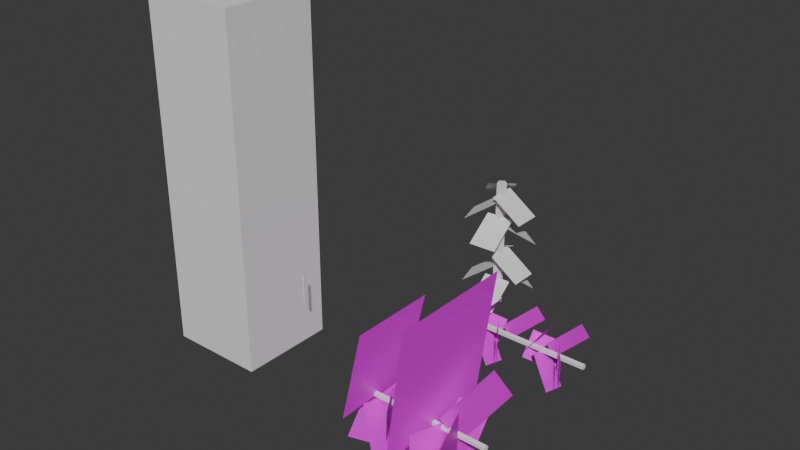 # Source: VineSplineMesh_UVs_3.blend  (saved by Blender 4.2.66; exported with 4.5.12 LTS)
import bpy
from mathutils import Matrix  # noqa: F401  (used for matrix-valued properties, if any)

bpy.ops.wm.read_factory_settings(use_empty=True)
scene = bpy.context.scene
scene.name = 'Scene'

# ---- collections
col_collection = bpy.data.collections.new('Collection'); scene.collection.children.link(col_collection)

# ---- images (referenced by path relative to the original .blend; pixels are not part of the script)
import os
ASSET_DIR = os.environ.get("B2B_ASSET_DIR", "")  # directory of the original .blend (textures are referenced by path, not embedded)
HERE = os.path.dirname(os.path.abspath(__file__))  # packed textures are extracted next to this script under _unpacked/

def load_image(name, relpath, width, height, colorspace="sRGB"):
    """Load a texture the original file referenced (path relative to the .blend, or extracted next to this script)."""
    p = next((c for c in (os.path.join(HERE, relpath), os.path.join(ASSET_DIR, relpath)) if relpath and os.path.exists(c)), "")
    if p:
        img = bpy.data.images.load(p, check_existing=True)
        img.name = name
    else:  # same state as the original file: an image datablock whose file is absent (Cycles renders it pink)
        img = bpy.data.images.new(name, width, height)
        img.source = "FILE"
        img.filepath = "//" + (relpath or name)
    img.colorspace_settings.name = colorspace
    return img
img_vinetexture_png = load_image('VineTexture.png', 'VineTexture.png', 1024, 1024, 'sRGB')

# ---- materials (node trees are filled in below, after node groups)
mat_material = bpy.data.materials.new('Material')
mat_material_001 = bpy.data.materials.new('Material.001')

# ---- material node trees
mat_material.use_nodes = True; mat_material.node_tree.nodes.clear()
_N = mat_material.node_tree.nodes; _L = mat_material.node_tree.links
n0 = _N.new('ShaderNodeBsdfPrincipled'); n0.name = 'Principled BSDF'; n0.location = (48, 271)
n1 = _N.new('ShaderNodeOutputMaterial'); n1.name = 'Material Output'; n1.location = (338, 271)
n2 = _N.new('ShaderNodeTexImage'); n2.name = 'Image Texture'; n2.location = (-395, 303)
n2.image = img_vinetexture_png
_L.new(n0.outputs[0], n1.inputs[0])
_L.new(n2.outputs[0], n0.inputs[0])
_L.new(n2.outputs[1], n0.inputs[4])
n1.is_active_output = True
mat_material_001.use_nodes = True; mat_material_001.node_tree.nodes.clear()
_N = mat_material_001.node_tree.nodes; _L = mat_material_001.node_tree.links
n0 = _N.new('ShaderNodeBsdfPrincipled'); n0.name = 'Principled BSDF'; n0.location = (10, 300)
n1 = _N.new('ShaderNodeOutputMaterial'); n1.name = 'Material Output'; n1.location = (300, 300)
_L.new(n0.outputs[0], n1.inputs[0])
n1.is_active_output = True

# ---- world
world_world = bpy.data.worlds.new('World'); scene.world = world_world
world_world.use_nodes = True; world_world.node_tree.nodes.clear()
_N = world_world.node_tree.nodes; _L = world_world.node_tree.links
n0 = _N.new('ShaderNodeOutputWorld'); n0.name = 'World Output'; n0.location = (300, 300)
n1 = _N.new('ShaderNodeBackground'); n1.name = 'Background'; n1.location = (10, 300)
n1.inputs[0].default_value = (0.05088, 0.05088, 0.05088, 1.0)
_L.new(n1.outputs[0], n0.inputs[0])
n0.is_active_output = True
world_world.color = (0.05088, 0.05088, 0.05088)
world_world.sun_shadow_jitter_overblur = 0.0

# ---- meshes
me_cylinder_001 = bpy.data.meshes.new('Cylinder.001')
me_cylinder_001.from_pydata([(0.0, 0.005, -0.225), (0.0, 0.005, 0.225), (0.00433, -0.0025, -0.225), (0.00433, -0.0025, 0.225), (-0.00433, -0.0025, -0.225), (-0.00433, -0.0025, 0.225)], [], [(0, 1, 3, 2), (2, 3, 5, 4), (3, 1, 5), (4, 5, 1, 0), (0, 2, 4)])
_uv = me_cylinder_001.uv_layers.new(name='UVMap')
_uv.uv.foreach_set('vector', [1.0, 0.5, 1.0, 1.0, 0.6667, 1.0, 0.6667, 0.5, 0.6667, 0.5, 0.6667, 1.0, 0.3333, 1.0, 0.3333, 0.5, 0.4578, 0.13, 0.25, 0.49, 0.04215, 0.13, 0.3333, 0.5, 0.3333, 1.0, -5.96e-08, 1.0, -5.96e-08, 0.5, 0.75, 0.49, 0.9578, 0.13, 0.5422, 0.13])
me_cylinder_001.update()
me_plane_010 = bpy.data.meshes.new('Plane.010')
me_plane_010.from_pydata([(0.0111, -0.01077, -0.4932), (0.02885, 0.02207, -0.6073), (-0.01139, 0.01084, -0.4932), (0.006369, 0.04368, -0.6073), (0.0002331, 0.002098, -0.6969), (0.0002331, 0.002098, 0.003105), (0.001656, 0.0006483, -0.6969), (0.001656, 0.0006483, 0.003104), (0.001113, -0.001697, -0.6969), (0.001113, -0.001697, 0.003104), (-0.0006464, -0.001697, -0.6969), (-0.0006464, -0.001697, 0.003105), (-0.00119, 0.0006483, -0.6969), (-0.00119, 0.0006483, 0.003105), (-0.001588, -0.03015, -0.05284), (0.04795, -0.03015, -0.1669), (-0.001588, 0.03015, -0.05284), (0.04795, 0.03015, -0.1669), (0.01904, 0.01963, -0.004232), (-0.01292, 0.07503, -0.1183), (-0.01889, -0.01927, -0.004232), (-0.05085, 0.03612, -0.1183), (-0.003688, 0.01285, -0.08613), (-0.02752, 0.003898, -0.2002), (0.002441, -0.01616, -0.08613), (-0.02139, -0.02511, -0.2002), (-0.006783, -0.001222, -0.164), (-0.006034, -0.02481, -0.2781), (0.009367, -0.0003106, -0.164), (0.01012, -0.0239, -0.2781), (0.01413, -0.01466, -0.23), (0.0366, 0.02688, -0.344), (-0.01431, 0.01268, -0.23), (0.008152, 0.05423, -0.344), (0.01239, 0.01074, -0.3625), (-0.00857, 0.04708, -0.4765), (-0.01249, -0.01477, -0.3625), (-0.03345, 0.02156, -0.4765), (-0.003032, 0.02598, -0.4518), (-0.04994, 0.00836, -0.5658), (0.00903, -0.03112, -0.4518), (-0.03788, -0.04873, -0.5658), (-0.003227, -0.04444, -0.3988), (0.06845, -0.04444, -0.4968), (-0.003227, 0.04281, -0.3988), (0.06845, 0.04281, -0.4968), (-0.01359, -0.002621, -0.5499), (-0.01235, -0.04163, -0.6639), (0.01312, -0.001114, -0.5499), (0.01435, -0.04012, -0.6639)], [], [(0, 1, 3, 2), (4, 5, 7, 6), (6, 7, 9, 8), (8, 9, 11, 10), (7, 5, 13, 11, 9), (10, 11, 13, 12), (12, 13, 5, 4), (4, 6, 8, 10, 12), (14, 15, 17, 16), (18, 19, 21, 20), (22, 23, 25, 24), (26, 27, 29, 28), (30, 31, 33, 32), (34, 35, 37, 36), (38, 39, 41, 40), (42, 43, 45, 44), (46, 47, 49, 48)])
me_plane_010.polygons.foreach_set('material_index', [0, 0, 1, 1, 1, 1, 1, 1, 0, 0, 0, 0, 0, 0, 0, 0, 0])
_uv = me_plane_010.uv_layers.new(name='UVMap')
_uv.uv.foreach_set('vector', [1.0, -5.96e-08, 1.0, 1.0, 0.0, 1.0, -5.96e-08, 0.0, 0.3314, 0.1597, 0.3314, 0.8923, 0.2984, 0.8923, 0.2984, 0.1597, 0.2984, 0.1597, 0.2984, 0.8923, 0.2654, 0.8923, 0.2654, 0.1597, 0.2654, 0.1597, 0.2654, 0.8923, 0.2324, 0.8923, 0.2324, 0.1597, 0.1692, 0.9084, 0.1143, 0.9483, 0.05938, 0.9084, 0.08036, 0.8439, 0.1482, 0.8439, 0.2324, 0.1597, 0.2324, 0.8923, 0.1993, 0.8923, 0.1993, 0.1597, 0.1993, 0.1597, 0.1993, 0.8923, 0.1663, 0.8923, 0.1663, 0.1597, 0.2346, 0.9483, 0.2895, 0.9084, 0.2686, 0.8439, 0.2007, 0.8439, 0.1797, 0.9084, 1.0, -5.96e-08, 1.0, 1.0, 0.0, 1.0, -5.96e-08, 0.0, 1.0, -5.96e-08, 1.0, 1.0, 0.0, 1.0, -5.96e-08, 0.0, 0.999, -0.001037, 1.001, 0.999, 0.001039, 1.001, -0.001037, 0.001039, 1.0, -5.96e-08, 1.0, 1.0, 0.0, 1.0, -5.96e-08, 2.98e-08, 1.0, -5.96e-08, 1.0, 1.0, 0.0, 1.0, -5.96e-08, 2.98e-08, 1.0, -5.96e-08, 1.0, 1.0, 0.0, 1.0, -5.96e-08, 0.0, 1.0, -5.96e-08, 1.0, 1.0, 0.0, 1.0, -5.96e-08, 0.0, 1.0, -5.96e-08, 1.0, 1.0, 0.0, 1.0, -5.96e-08, 0.0, 1.0, -5.96e-08, 1.0, 1.0, 0.0, 1.0, -5.96e-08, 0.0])
me_plane_010.materials.append(mat_material)
me_plane_010.materials.append(mat_material_001)
me_plane_010.update()
me_plane_011 = bpy.data.meshes.new('Plane.011')
me_plane_011.from_pydata([(-0.01, -0.01, 0.0), (0.01, -0.01, 0.0), (-0.01, 0.01, 0.0), (0.01, 0.01, 0.0)], [], [(0, 1, 3, 2)])
_uv = me_plane_011.uv_layers.new(name='UVMap')
_uv.uv.foreach_set('vector', [0.0, 0.0, 1.0, 0.0, 1.0, 1.0, 0.0, 1.0])
me_plane_011.update()
me_plane_012 = bpy.data.meshes.new('Plane.012')
me_plane_012.from_pydata([(-0.01, -0.01, 0.0), (0.01, -0.01, 0.0), (-0.01, 0.01, 0.0), (0.01, 0.01, 0.0)], [], [(0, 1, 3, 2)])
_uv = me_plane_012.uv_layers.new(name='UVMap')
_uv.uv.foreach_set('vector', [0.0, 0.0, 1.0, 0.0, 1.0, 1.0, 0.0, 1.0])
me_plane_012.update()
me_plane_013 = bpy.data.meshes.new('Plane.013')
me_plane_013.from_pydata([(-0.01, -0.01, 0.0), (0.01, -0.01, 0.0), (-0.01, 0.01, 0.0), (0.01, 0.01, 0.0)], [], [(0, 1, 3, 2)])
_uv = me_plane_013.uv_layers.new(name='UVMap')
_uv.uv.foreach_set('vector', [0.0, 0.0, 1.0, 0.0, 1.0, 1.0, 0.0, 1.0])
me_plane_013.update()
me_plane_014 = bpy.data.meshes.new('Plane.014')
me_plane_014.from_pydata([(-0.01, -0.01, 0.0), (0.01, -0.01, 0.0), (-0.01, 0.01, 0.0), (0.01, 0.01, 0.0)], [], [(0, 1, 3, 2)])
_uv = me_plane_014.uv_layers.new(name='UVMap')
_uv.uv.foreach_set('vector', [0.0, 0.0, 1.0, 0.0, 1.0, 1.0, 0.0, 1.0])
me_plane_014.update()
me_plane_015 = bpy.data.meshes.new('Plane.015')
me_plane_015.from_pydata([(-0.01, -0.01, 0.0), (0.01, -0.01, 0.0), (-0.01, 0.01, 0.0), (0.01, 0.01, 0.0)], [], [(0, 1, 3, 2)])
_uv = me_plane_015.uv_layers.new(name='UVMap')
_uv.uv.foreach_set('vector', [0.0, 0.0, 1.0, 0.0, 1.0, 1.0, 0.0, 1.0])
me_plane_015.update()
me_plane_016 = bpy.data.meshes.new('Plane.016')
me_plane_016.from_pydata([(-0.01, -0.01, 0.0), (0.01, -0.01, 0.0), (-0.01, 0.01, 0.0), (0.01, 0.01, 0.0)], [], [(0, 1, 3, 2)])
_uv = me_plane_016.uv_layers.new(name='UVMap')
_uv.uv.foreach_set('vector', [0.0, 0.0, 1.0, 0.0, 1.0, 1.0, 0.0, 1.0])
me_plane_016.update()
me_plane_017 = bpy.data.meshes.new('Plane.017')
me_plane_017.from_pydata([(-0.01, -0.01, 0.0), (0.01, -0.01, 0.0), (-0.01, 0.01, 0.0), (0.01, 0.01, 0.0)], [], [(0, 1, 3, 2)])
_uv = me_plane_017.uv_layers.new(name='UVMap')
_uv.uv.foreach_set('vector', [0.0, 0.0, 1.0, 0.0, 1.0, 1.0, 0.0, 1.0])
me_plane_017.update()
me_plane_018 = bpy.data.meshes.new('Plane.018')
me_plane_018.from_pydata([(-0.01, -0.01, 0.0), (0.01, -0.01, 0.0), (-0.01, 0.01, 0.0), (0.01, 0.01, 0.0)], [], [(0, 1, 3, 2)])
_uv = me_plane_018.uv_layers.new(name='UVMap')
_uv.uv.foreach_set('vector', [0.0, 0.0, 1.0, 0.0, 1.0, 1.0, 0.0, 1.0])
me_plane_018.update()
me_plane_019 = bpy.data.meshes.new('Plane.019')
me_plane_019.from_pydata([(-0.01, -0.01, 0.0), (0.01, -0.01, 0.0), (-0.01, 0.01, 0.0), (0.01, 0.01, 0.0)], [], [(0, 1, 3, 2)])
_uv = me_plane_019.uv_layers.new(name='UVMap')
_uv.uv.foreach_set('vector', [0.0, 0.0, 1.0, 0.0, 1.0, 1.0, 0.0, 1.0])
me_plane_019.update()
me_plane_020 = bpy.data.meshes.new('Plane.020')
me_plane_020.from_pydata([(-0.01, -0.01, 0.0), (0.01, -0.01, 0.0), (-0.01, 0.01, 0.0), (0.01, 0.01, 0.0)], [], [(0, 1, 3, 2)])
_uv = me_plane_020.uv_layers.new(name='UVMap')
_uv.uv.foreach_set('vector', [0.0, 0.0, 1.0, 0.0, 1.0, 1.0, 0.0, 1.0])
me_plane_020.update()
me_plane_001 = bpy.data.meshes.new('Plane.001')
me_plane_001.from_pydata([(0.006768, -0.003963, -0.4932), (0.01638, 0.01381, -0.6073), (-0.0054, 0.007733, -0.4932), (0.004209, 0.0255, -0.6073), (0.0002331, 0.002098, -0.6969), (0.0002331, 0.002098, 0.003105), (0.001656, 0.0006483, -0.6969), (0.001656, 0.0006483, 0.003104), (0.001113, -0.001697, -0.6969), (0.001113, -0.001697, 0.003104), (-0.0006464, -0.001697, -0.6969), (-0.0006464, -0.001697, 0.003105), (-0.00119, 0.0006483, -0.6969), (-0.00119, 0.0006483, 0.003105), (0.0002072, -0.01, -0.05284), (0.01664, -0.01, -0.1669), (0.0002072, 0.01, -0.05284), (0.01664, 0.01, -0.1669), (0.00575, 0.007019, -0.004232), (-0.004268, 0.02438, -0.1183), (-0.006139, -0.005175, -0.004232), (-0.01616, 0.01219, -0.1183), (-0.002399, 0.008902, -0.08613), (-0.01821, 0.002962, -0.2002), (0.001668, -0.01035, -0.08613), (-0.01415, -0.01629, -0.2002), (-0.006959, -0.001281, -0.1854), (-0.006265, -0.02317, -0.2995), (0.008027, -0.0004353, -0.1854), (0.008722, -0.02232, -0.2995), (0.006768, -0.003963, -0.23), (0.01638, 0.01381, -0.344), (-0.0054, 0.007733, -0.23), (0.004209, 0.0255, -0.344), (0.00575, 0.007019, -0.3625), (-0.004268, 0.02438, -0.4765), (-0.006139, -0.005175, -0.3625), (-0.01616, 0.01219, -0.4765), (-0.002399, 0.008902, -0.4518), (-0.01821, 0.002962, -0.5658), (0.001668, -0.01035, -0.4518), (-0.01415, -0.01629, -0.5658), (0.0002072, -0.01, -0.3908), (0.01664, -0.01, -0.5048), (0.0002072, 0.01, -0.3908), (0.01664, 0.01, -0.5048), (-0.006959, -0.001281, -0.5499), (-0.006265, -0.02317, -0.6639), (0.008027, -0.0004353, -0.5499), (0.008722, -0.02232, -0.6639)], [], [(0, 1, 3, 2), (4, 5, 7, 6), (6, 7, 9, 8), (8, 9, 11, 10), (7, 5, 13, 11, 9), (10, 11, 13, 12), (12, 13, 5, 4), (4, 6, 8, 10, 12), (14, 15, 17, 16), (18, 19, 21, 20), (22, 23, 25, 24), (26, 27, 29, 28), (30, 31, 33, 32), (34, 35, 37, 36), (38, 39, 41, 40), (42, 43, 45, 44), (46, 47, 49, 48)])
me_plane_001.polygons.foreach_set('material_index', [0, 0, 1, 1, 1, 1, 1, 1, 0, 0, 0, 0, 0, 0, 0, 0, 0])
_uv = me_plane_001.uv_layers.new(name='UVMap')
_uv.uv.foreach_set('vector', [1.0, -5.96e-08, 1.0, 1.0, 0.0, 1.0, -5.96e-08, 0.0, 0.3314, 0.1597, 0.3314, 0.8923, 0.2984, 0.8923, 0.2984, 0.1597, 0.2984, 0.1597, 0.2984, 0.8923, 0.2654, 0.8923, 0.2654, 0.1597, 0.2654, 0.1597, 0.2654, 0.8923, 0.2324, 0.8923, 0.2324, 0.1597, 0.1692, 0.9084, 0.1143, 0.9483, 0.05938, 0.9084, 0.08036, 0.8439, 0.1482, 0.8439, 0.2324, 0.1597, 0.2324, 0.8923, 0.1993, 0.8923, 0.1993, 0.1597, 0.1993, 0.1597, 0.1993, 0.8923, 0.1663, 0.8923, 0.1663, 0.1597, 0.2346, 0.9483, 0.2895, 0.9084, 0.2686, 0.8439, 0.2007, 0.8439, 0.1797, 0.9084, 1.0, -5.96e-08, 1.0, 1.0, 0.0, 1.0, -5.96e-08, 0.0, 1.0, -5.96e-08, 1.0, 1.0, 0.0, 1.0, -5.96e-08, 0.0, 0.999, -0.001037, 1.001, 0.999, 0.001039, 1.001, -0.001037, 0.001039, 1.0, -5.96e-08, 1.0, 1.0, 0.0, 1.0, -5.96e-08, 2.98e-08, 1.0, -5.96e-08, 1.0, 1.0, 0.0, 1.0, -5.96e-08, 2.98e-08, 1.0, -5.96e-08, 1.0, 1.0, 0.0, 1.0, -5.96e-08, 0.0, 1.0, -5.96e-08, 1.0, 1.0, 0.0, 1.0, -5.96e-08, 0.0, 1.0, -5.96e-08, 1.0, 1.0, 0.0, 1.0, -5.96e-08, 0.0, 1.0, -5.96e-08, 1.0, 1.0, 0.0, 1.0, -5.96e-08, 0.0])
me_plane_001.materials.append(mat_material)
me_plane_001.materials.append(mat_material_001)
me_plane_001.update()
me_cube_001 = bpy.data.meshes.new('Cube.001')
me_cube_001.from_pydata([(-1.0, -1.0, -1.0), (-1.0, -1.0, 1.0), (-1.0, 1.0, -1.0), (-1.0, 1.0, 1.0), (1.0, -1.0, -1.0), (1.0, -1.0, 1.0), (1.0, 1.0, -1.0), (1.0, 1.0, 1.0)], [], [(0, 1, 3, 2), (2, 3, 7, 6), (6, 7, 5, 4), (4, 5, 1, 0), (2, 6, 4, 0), (7, 3, 1, 5)])
_uv = me_cube_001.uv_layers.new(name='UVMap')
_uv.uv.foreach_set('vector', [0.375, 0.0, 0.625, 0.0, 0.625, 0.25, 0.375, 0.25, 0.375, 0.25, 0.625, 0.25, 0.625, 0.5, 0.375, 0.5, 0.375, 0.5, 0.625, 0.5, 0.625, 0.75, 0.375, 0.75, 0.375, 0.75, 0.625, 0.75, 0.625, 1.0, 0.375, 1.0, 0.125, 0.5, 0.375, 0.5, 0.375, 0.75, 0.125, 0.75, 0.625, 0.5, 0.875, 0.5, 0.875, 0.75, 0.625, 0.75])
me_cube_001.update()
me_cylinder_005 = bpy.data.meshes.new('Cylinder.005')
me_cylinder_005.from_pydata([(-1.417e-08, 1.0, 0.0), (-1.417e-08, 1.0, 2.0), (0.9511, 0.309, 0.0), (0.9511, 0.309, 2.0), (0.5878, -0.809, 0.0), (0.5878, -0.809, 2.0), (-0.5878, -0.809, 0.0), (-0.5878, -0.809, 2.0), (-0.9511, 0.309, 0.0), (-0.9511, 0.309, 2.0)], [], [(0, 1, 3, 2), (2, 3, 5, 4), (4, 5, 7, 6), (3, 1, 9, 7, 5), (6, 7, 9, 8), (8, 9, 1, 0), (0, 2, 4, 6, 8)])
_uv = me_cylinder_005.uv_layers.new(name='UVMap')
_uv.uv.foreach_set('vector', [1.0, 0.5, 1.0, 1.0, 0.8, 1.0, 0.8, 0.5, 0.8, 0.5, 0.8, 1.0, 0.6, 1.0, 0.6, 0.5, 0.6, 0.5, 0.6, 1.0, 0.4, 1.0, 0.4, 0.5, 0.4783, 0.3242, 0.25, 0.49, 0.02175, 0.3242, 0.1089, 0.05584, 0.3911, 0.05584, 0.4, 0.5, 0.4, 1.0, 0.2, 1.0, 0.2, 0.5, 0.2, 0.5, 0.2, 1.0, 2.98e-08, 1.0, 2.98e-08, 0.5, 0.75, 0.49, 0.9783, 0.3242, 0.8911, 0.05584, 0.6089, 0.05584, 0.5217, 0.3242])
me_cylinder_005.update()

# ---- objects
ob_cylinder_001 = bpy.data.objects.new('Cylinder.001', me_cylinder_001)
ob_plane_009 = bpy.data.objects.new('Plane.009', me_plane_010)
ob_plane_010 = bpy.data.objects.new('Plane.010', me_plane_011)
ob_plane_011 = bpy.data.objects.new('Plane.011', me_plane_012)
ob_plane_012 = bpy.data.objects.new('Plane.012', me_plane_013)
ob_plane_013 = bpy.data.objects.new('Plane.013', me_plane_014)
ob_plane_014 = bpy.data.objects.new('Plane.014', me_plane_015)
ob_plane_015 = bpy.data.objects.new('Plane.015', me_plane_016)
ob_plane_016 = bpy.data.objects.new('Plane.016', me_plane_017)
ob_plane_017 = bpy.data.objects.new('Plane.017', me_plane_018)
ob_plane_018 = bpy.data.objects.new('Plane.018', me_plane_019)
ob_plane_019 = bpy.data.objects.new('Plane.019', me_plane_020)
ob_plane_001 = bpy.data.objects.new('Plane.001', me_plane_001)
ob_cube = bpy.data.objects.new('Cube', me_cube_001)
ob_cylinder_002 = bpy.data.objects.new('Cylinder.002', me_cylinder_005)

# ---- transforms, parenting, visibility, modifiers, constraints
ob_cylinder_001.location = (-0.389, 0.0, 0.397)
ob_cylinder_001.scale = (1.0, 1.0, 0.3333)
ob_plane_009.location = (-4.441e-16, 0.0, 7.451e-09)
ob_plane_009.rotation_euler = (0.0, -1.571, 0.0)
ob_plane_009.scale = (10.0, 7.5, 1.0)
ob_plane_010.location = (0.08189, 1.058, 0.587)
ob_plane_010.rotation_euler = (0.0, 0.6067, 0.0)
ob_plane_010.scale = (10.0, 7.5, 1.0)
ob_plane_011.location = (-0.05437, 1.13, 0.6356)
ob_plane_011.rotation_euler = (0.0, 0.6067, -4.057)
ob_plane_011.scale = (10.0, 7.5, 1.0)
ob_plane_012.location = (-0.08507, 1.03, 0.5537)
ob_plane_012.rotation_euler = (0.0, 0.6067, -2.867)
ob_plane_012.scale = (10.0, 7.5, 1.0)
ob_plane_013.location = (0.006483, 0.969, 0.4545)
ob_plane_013.rotation_euler = (0.0, 0.6067, -1.529)
ob_plane_013.scale = (10.0, 7.5, 1.0)
ob_plane_014.location = (0.05255, 1.138, 0.4099)
ob_plane_014.rotation_euler = (0.0, 0.6067, 0.9462)
ob_plane_014.scale = (10.0, 7.5, 1.0)
ob_plane_015.location = (-0.05437, 1.13, 0.2774)
ob_plane_015.rotation_euler = (0.0, 0.6067, -4.057)
ob_plane_015.scale = (10.0, 7.5, 1.0)
ob_plane_016.location = (-0.08507, 1.03, 0.1881)
ob_plane_016.rotation_euler = (0.0, 0.6067, -2.867)
ob_plane_016.scale = (10.0, 7.5, 1.0)
ob_plane_017.location = (0.08189, 1.058, 0.2491)
ob_plane_017.rotation_euler = (0.0, 0.6067, 0.0)
ob_plane_017.scale = (10.0, 7.5, 1.0)
ob_plane_018.location = (0.006483, 0.969, 0.08999)
ob_plane_018.rotation_euler = (0.0, 0.6067, -1.529)
ob_plane_018.scale = (10.0, 7.5, 1.0)
ob_plane_019.location = (0.05255, 1.138, 0.1466)
ob_plane_019.rotation_euler = (0.0, 0.6067, 0.9462)
ob_plane_019.scale = (10.0, 7.5, 1.0)
ob_plane_001.location = (8.301e-05, 0.8119, 0.001097)
ob_plane_001.rotation_euler = (0.0, -1.571, 0.0)
ob_plane_001.scale = (10.0, 7.5, 1.0)
ob_cube.location = (-0.7731, 0.0, 0.9)
ob_cube.scale = (0.25, 0.25, 0.9)
ob_cylinder_002.location = (3.725e-10, 1.058, 0.0)
ob_cylinder_002.scale = (0.02629, 0.02764, 0.35)

# ---- collection membership
scene.collection.objects.link(ob_cylinder_001)
scene.collection.objects.link(ob_plane_009)
scene.collection.objects.link(ob_plane_010)
scene.collection.objects.link(ob_plane_011)
scene.collection.objects.link(ob_plane_012)
scene.collection.objects.link(ob_plane_013)
scene.collection.objects.link(ob_plane_014)
scene.collection.objects.link(ob_plane_015)
scene.collection.objects.link(ob_plane_016)
scene.collection.objects.link(ob_plane_017)
scene.collection.objects.link(ob_plane_018)
scene.collection.objects.link(ob_plane_019)
scene.collection.objects.link(ob_plane_001)
col_collection.objects.link(ob_cube)
col_collection.objects.link(ob_cylinder_002)

# ---- scene / render settings (as saved in the file)
scene.frame_start = 1; scene.frame_end = 250; scene.frame_set(53)
scene.render.engine = 'BLENDER_EEVEE_NEXT'
bpy.context.view_layer.update()

# ---- added for rendering (the .blend has no active camera and no usable light): camera, sun
cam_auto = bpy.data.cameras.new('AutoCamera')
cam_auto.lens = 50.0
cam_auto.sensor_width = 36.0
cam_auto.clip_end = 1000.0
ob_auto_camera = bpy.data.objects.new('AutoCamera', cam_auto)
scene.collection.objects.link(ob_auto_camera)
ob_auto_camera.location = (2.89071, -3.22288, 3.08877)
ob_auto_camera.rotation_euler = (1.09748, -7.21219e-08, 0.694738)
scene.camera = ob_auto_camera
light_auto_sun = bpy.data.lights.new('AutoSun', 'SUN')
light_auto_sun.energy = 3.0
light_auto_sun.angle = 0.0523599
ob_auto_sun = bpy.data.objects.new('AutoSun', light_auto_sun)
scene.collection.objects.link(ob_auto_sun)
ob_auto_sun.rotation_euler = (0.872665, 0.174533, 0.523599)
bpy.context.view_layer.update()
